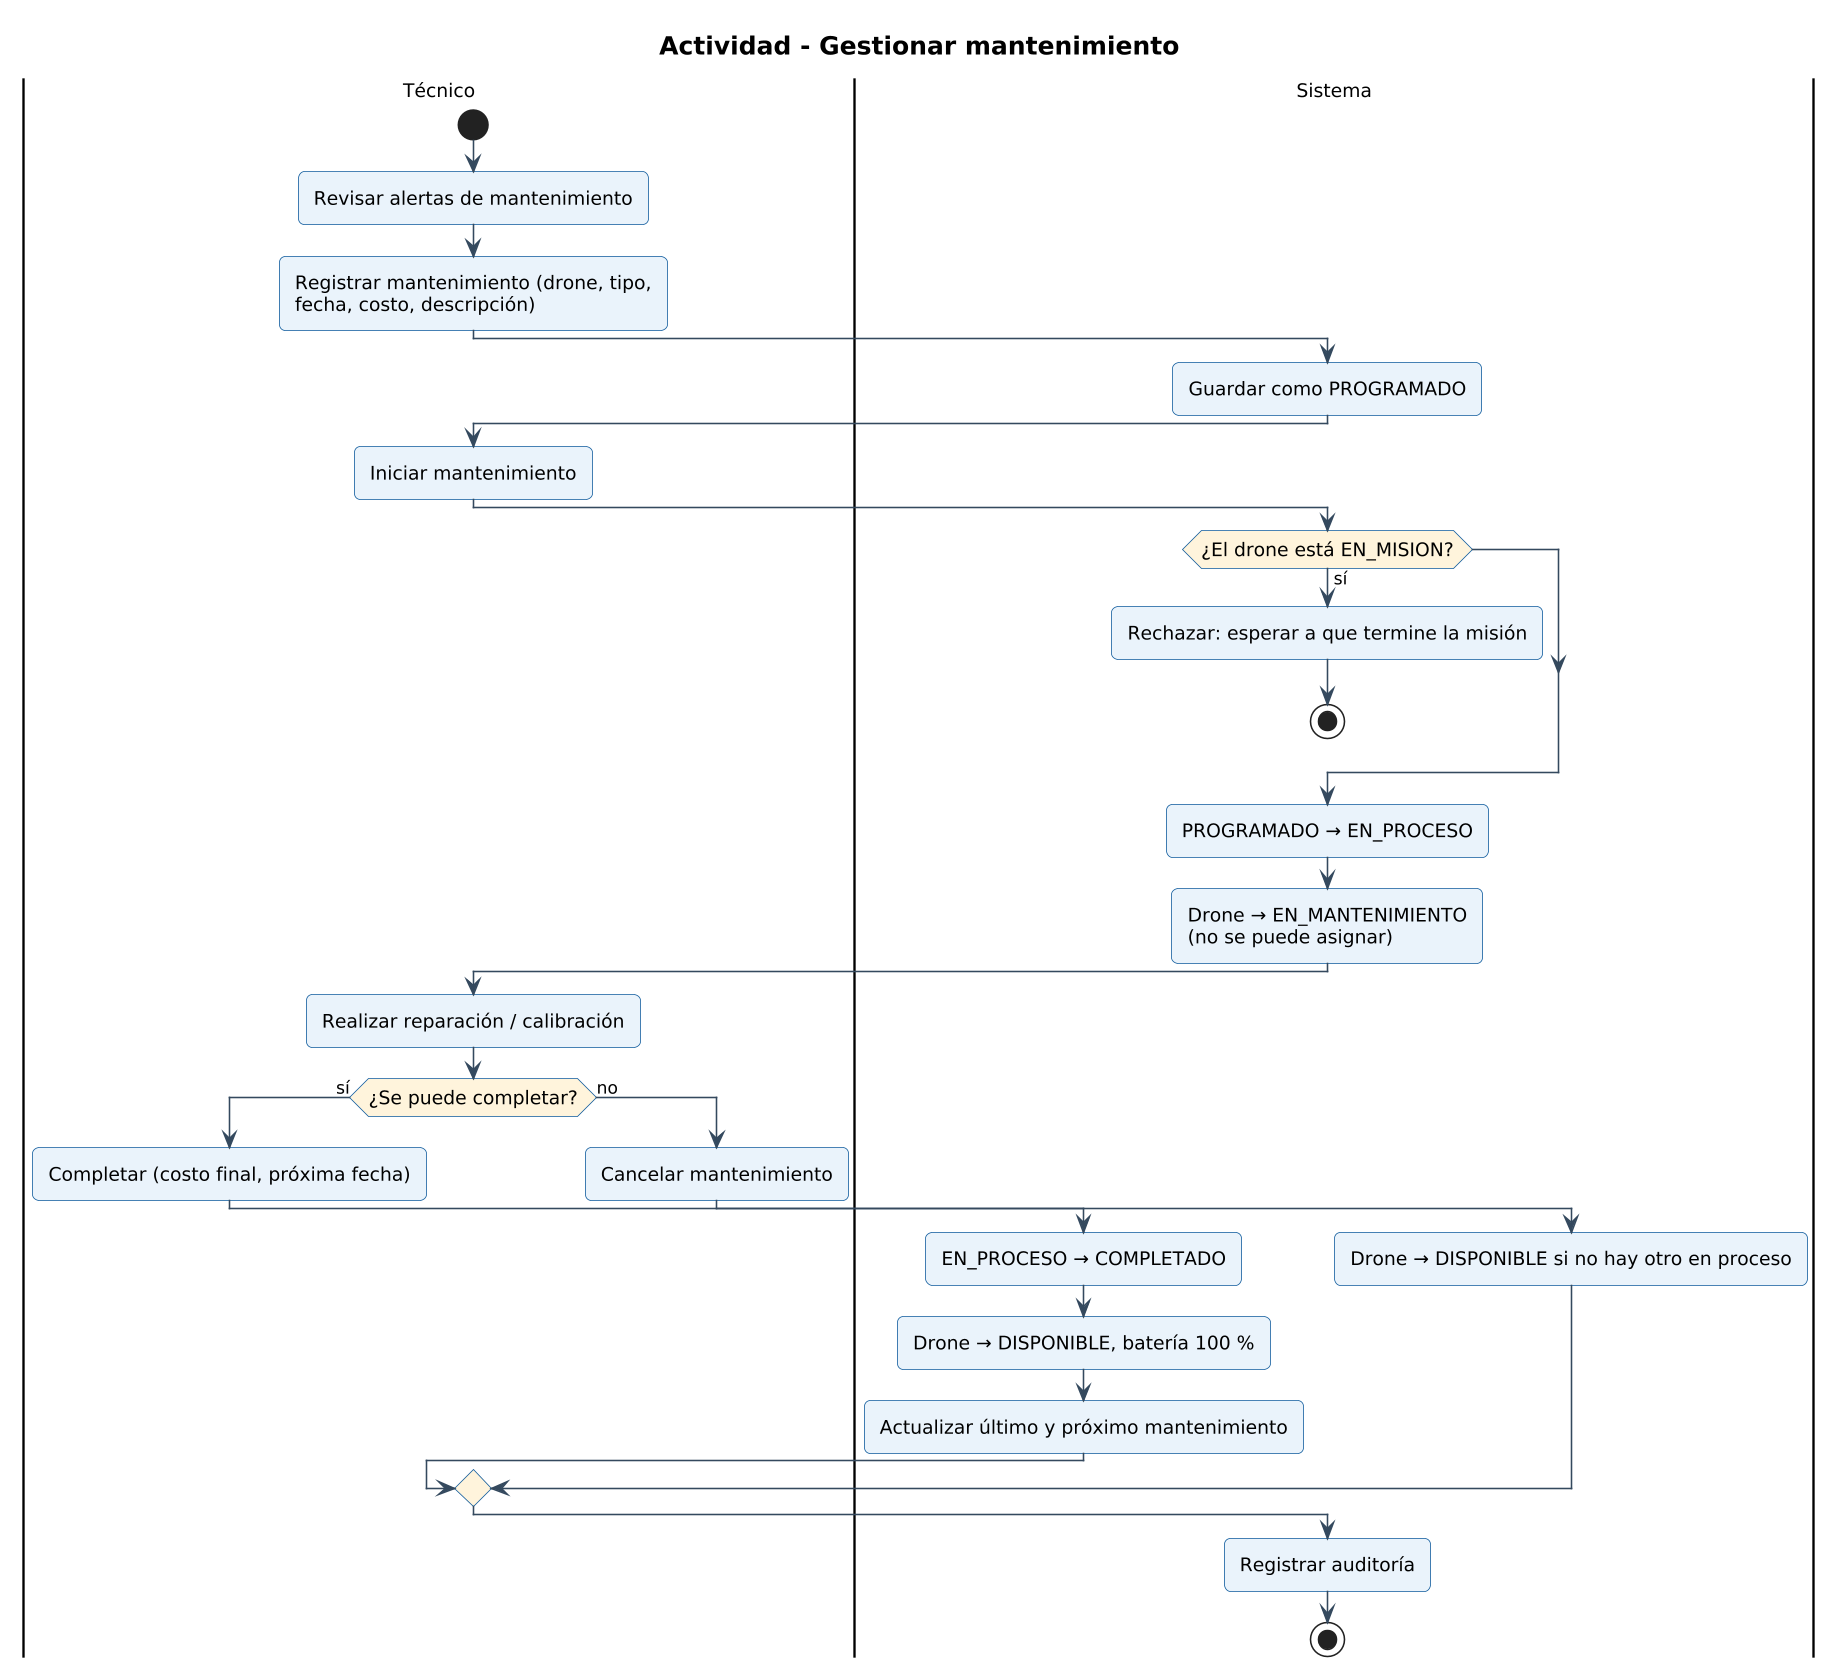

The diagram above was rendered by PlantUML. Its source (embedded in the PNG):
@startuml 03-gestionar-mantenimiento
!include ../_estilo.iuml
title Actividad - Gestionar mantenimiento
|Técnico|
start
:Revisar alertas de mantenimiento;
:Registrar mantenimiento (drone, tipo,\nfecha, costo, descripción);
|Sistema|
:Guardar como PROGRAMADO;
|Técnico|
:Iniciar mantenimiento;
|Sistema|
if (¿El drone está EN_MISION?) then (sí)
  :Rechazar: esperar a que termine la misión;
  stop
endif
:PROGRAMADO → EN_PROCESO;
:Drone → EN_MANTENIMIENTO\n(no se puede asignar);
|Técnico|
:Realizar reparación / calibración;
if (¿Se puede completar?) then (sí)
  :Completar (costo final, próxima fecha);
  |Sistema|
  :EN_PROCESO → COMPLETADO;
  :Drone → DISPONIBLE, batería 100 %;
  :Actualizar último y próximo mantenimiento;
else (no)
  |Técnico|
  :Cancelar mantenimiento;
  |Sistema|
  :Drone → DISPONIBLE si no hay otro en proceso;
endif
:Registrar auditoría;
stop
@enduml